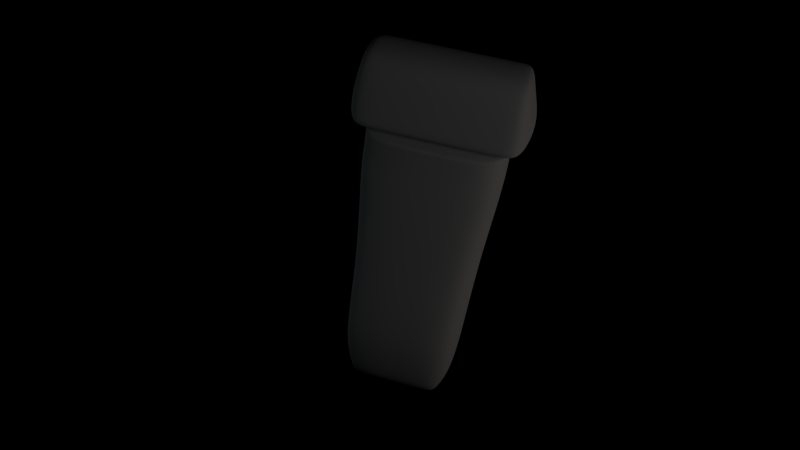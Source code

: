 # Source: serie7.blend  (saved by Blender 2.57.1; exported with 4.5.12 LTS)
import bpy
from mathutils import Matrix  # noqa: F401  (used for matrix-valued properties, if any)

bpy.ops.wm.read_factory_settings(use_empty=True)
scene = bpy.context.scene
scene.name = 'Scene'

# ---- collections
col_collection_1 = bpy.data.collections.new('Collection 1'); scene.collection.children.link(col_collection_1)

# ---- world
world_world = bpy.data.worlds.new('World'); scene.world = world_world
world_world.color = (0.0, 0.0, 0.0)
world_world.use_sun_shadow = False
world_world.sun_shadow_jitter_overblur = 0.0
world_world.cycles.sampling_method = 'MANUAL'
world_world.cycles.sample_map_resolution = 256

# ---- cameras
cam_camera = bpy.data.cameras.new('Camera')
cam_camera.clip_end = 100.0
cam_camera.lens = 35.0
cam_camera.ortho_scale = 7.314
cam_camera.dof.focus_distance = 0.0
cam_camera.dof.aperture_fstop = 128.0

# ---- lights
light_lamp_002 = bpy.data.lights.new('Lamp.002', 'AREA')
light_lamp_002.transmission_factor = 0.0
light_lamp_002.cutoff_distance = 30.0
light_lamp_002.energy = 62.83
light_lamp_002.shadow_buffer_clip_start = 1.001
light_lamp_002.shadow_soft_size = 5.942
light_lamp_002.shadow_maximum_resolution = 0.006
light_lamp_002.use_absolute_resolution = True
light_lamp_002.size = 5.942
light_lamp_002.size_y = 1.0
light_lamp_002.cycles.use_multiple_importance_sampling = False
light_lamp_001 = bpy.data.lights.new('Lamp.001', 'AREA')
light_lamp_001.color = (0.796, 0.9616, 1.0)
light_lamp_001.transmission_factor = 0.0
light_lamp_001.cutoff_distance = 30.0
light_lamp_001.energy = 15.71
light_lamp_001.shadow_buffer_clip_start = 1.001
light_lamp_001.shadow_soft_size = 5.942
light_lamp_001.shadow_maximum_resolution = 0.006
light_lamp_001.use_absolute_resolution = True
light_lamp_001.size = 5.942
light_lamp_001.size_y = 1.0
light_lamp_001.cycles.use_multiple_importance_sampling = False
light_lamp = bpy.data.lights.new('Lamp', 'AREA')
light_lamp.color = (1.0, 0.8628, 0.7435)
light_lamp.transmission_factor = 0.0
light_lamp.cutoff_distance = 30.0
light_lamp.energy = 31.42
light_lamp.shadow_buffer_clip_start = 1.001
light_lamp.shadow_soft_size = 5.942
light_lamp.shadow_maximum_resolution = 0.006
light_lamp.use_absolute_resolution = True
light_lamp.size = 5.942
light_lamp.size_y = 1.0
light_lamp.cycles.use_multiple_importance_sampling = False

# ---- meshes
me_cube_002 = bpy.data.meshes.new('Cube.002')
me_cube_002.from_pydata([(1.94, 1.078, -0.4898), (1.812, -0.9823, -1.005), (1.678, 0.0546, 1.025), (1.713, -0.9965, 0.7658), (0.0, -0.9823, -1.024), (0.0, 1.078, -0.4925), (0.0, -0.9965, 0.7651), (0.0, 0.0546, 1.027), (1.944, -1.023, -0.6539), (2.065, 0.9127, -0.1695), (0.0, -1.023, -0.6507), (0.0, 0.9127, -0.1516), (1.863, -1.065, 0.1639), (1.756, 0.4153, 0.5743), (0.0, -1.065, 0.1557), (0.0, 0.4153, 0.5696), (1.396, -0.9823, -1.024), (1.396, 1.078, -0.4925), (1.396, -0.9965, 0.7654), (1.396, 0.0546, 1.026), (1.396, -1.023, -0.6507), (1.396, 0.9127, -0.1516), (1.396, -1.065, 0.1598), (1.396, 0.4153, 0.572)], [], [(0, 9, 8, 1), (9, 13, 12, 8), (13, 2, 3, 12), (5, 17, 16, 4), (17, 0, 1, 16), (2, 19, 18, 3), (19, 7, 6, 18), (4, 16, 20, 10), (16, 1, 8, 20), (0, 17, 21, 9), (17, 5, 11, 21), (14, 22, 18, 6), (22, 12, 3, 18), (10, 20, 22, 14), (20, 8, 12, 22), (13, 23, 19, 2), (23, 15, 7, 19), (9, 21, 23, 13), (21, 11, 15, 23)])
me_cube_002.polygons.foreach_set('use_smooth', [True] * 19)
me_cube_002.use_remesh_preserve_volume = False
me_cube_002.use_remesh_preserve_attributes = False
me_cube_002.use_mirror_vertex_groups = False
me_cube_002.update()
me_cube_001 = bpy.data.meshes.new('Cube.001')
me_cube_001.from_pydata([(0.7942, 0.7531, -4.356), (0.7942, 0.4936, -4.48), (1.556, 0.9748, 3.054), (1.556, -0.989, 2.519), (1.398, -0.8229, -0.5237), (1.398, 1.446, -0.5237), (1.57, -0.9047, 1.978), (1.556, 1.235, 2.471), (1.574, -0.8797, 1.45), (1.574, 1.075, 1.831), (1.373, -1.03, -2.475), (1.373, 1.159, -2.611), (1.238, -0.5884, -3.755), (1.317, 0.9823, -3.5), (1.547, -0.9778, 2.447), (1.556, 1.005, 2.976), (5.96e-08, 0.4936, -4.48), (2.98e-07, 0.7531, -4.356), (-8.345e-07, -0.989, 2.519), (4.768e-07, 0.9748, 3.054), (-3.576e-07, -0.8229, -0.5237), (3.576e-07, 1.446, -0.5237), (-5.96e-07, -0.9047, 1.978), (4.768e-07, 1.235, 2.471), (-4.768e-07, -0.8797, 1.45), (3.576e-07, 1.075, 1.831), (-2.384e-07, -1.03, -2.475), (3.576e-07, 1.159, -2.611), (-1.192e-07, -0.5884, -3.755), (2.384e-07, 0.9823, -3.5), (-8.345e-07, -0.9778, 2.447), (4.768e-07, 1.005, 2.976), (0.7942, 0.6233, -4.418), (1.556, 0.007615, 2.742), (1.398, 0.3115, -0.5237), (1.563, 0.1654, 2.225), (1.574, 0.09788, 1.641), (1.373, 0.06461, -2.543), (1.277, 0.197, -3.627), (1.551, 0.02818, 2.668), (1.788e-07, 0.6233, -4.418), (-1.788e-07, 0.007616, 2.742)], [], [(8, 24, 20, 4), (6, 22, 24, 8), (9, 25, 23, 7), (5, 21, 25, 9), (4, 20, 26, 10), (11, 27, 21, 5), (12, 28, 16, 1), (10, 26, 28, 12), (13, 29, 27, 11), (0, 17, 29, 13), (14, 30, 22, 6), (3, 18, 30, 14), (15, 31, 19, 2), (7, 23, 31, 15), (9, 36, 34, 5), (36, 8, 4, 34), (7, 35, 36, 9), (35, 6, 8, 36), (5, 34, 37, 11), (34, 4, 10, 37), (32, 0, 13, 38), (38, 12, 1, 32), (11, 37, 38, 13), (37, 10, 12, 38), (15, 39, 35, 7), (39, 14, 6, 35), (2, 33, 39, 15), (33, 3, 14, 39), (0, 32, 40, 17), (32, 1, 16, 40), (19, 41, 33, 2), (41, 18, 3, 33)])
me_cube_001.polygons.foreach_set('use_smooth', [True] * 32)
_k = {(1, 12): 0.37255, (1, 16): 0.37255, (12, 28): 0.37255, (16, 28): 0.37255}
me_cube_001.attributes.new('crease_edge', 'FLOAT', 'EDGE').data.foreach_set('value', [_k.get((min(e.vertices), max(e.vertices)), 0.0) for e in me_cube_001.edges])
me_cube_001.use_remesh_preserve_volume = False
me_cube_001.use_remesh_preserve_attributes = False
me_cube_001.use_mirror_vertex_groups = False
me_cube_001.update()

# ---- objects
ob_lamp_002 = bpy.data.objects.new('Lamp.002', light_lamp_002)
ob_lamp_001 = bpy.data.objects.new('Lamp.001', light_lamp_001)
ob_cube_001 = bpy.data.objects.new('Cube.001', me_cube_002)
ob_cube = bpy.data.objects.new('Cube', me_cube_001)
ob_lamp = bpy.data.objects.new('Lamp', light_lamp)
ob_camera = bpy.data.objects.new('Camera', cam_camera)

# ---- transforms, parenting, visibility, modifiers, constraints
ob_lamp_002.location = (9.791, -12.05, 7.683)
ob_lamp_002.rotation_euler = (0.816, 0.9059, -4.639e-08)
ob_lamp_002.lock_rotations_4d = False
ob_lamp_002.empty_display_type = 'ARROWS'
ob_lamp_002.color = (0.0, 0.0, 0.0, 0.0)
ob_lamp_002.lineart.crease_threshold = 0.0
ob_lamp_001.location = (-11.9, 0.3262, 0.1109)
ob_lamp_001.rotation_euler = (-1.344e-07, 4.712, 0.0)
ob_lamp_001.lock_rotations_4d = False
ob_lamp_001.empty_display_type = 'ARROWS'
ob_lamp_001.color = (0.0, 0.0, 0.0, 0.0)
ob_lamp_001.lineart.crease_threshold = 0.0
ob_cube_001.location = (0.0, 0.0, 3.548)
ob_cube_001.lineart.crease_threshold = 0.0
_m = ob_cube_001.modifiers.new('Subsurf', 'SUBSURF')
_m.uv_smooth = 'PRESERVE_CORNERS'
_m.levels = 3
_m.render_levels = 3
_m = ob_cube_001.modifiers.new('Mirror', 'MIRROR')
_m.use_clip = True
ob_cube.location = (0.0, 0.0, 0.0)
ob_cube.lineart.crease_threshold = 0.0
_m = ob_cube.modifiers.new('Mirror', 'MIRROR')
_m = ob_cube.modifiers.new('Subsurf', 'SUBSURF')
_m.uv_smooth = 'PRESERVE_CORNERS'
_m.levels = 3
_m.render_levels = 3
ob_lamp.location = (11.61, 0.3262, 0.1109)
ob_lamp.rotation_euler = (-1.344e-07, 1.571, 0.0)
ob_lamp.lock_rotations_4d = False
ob_lamp.empty_display_type = 'ARROWS'
ob_lamp.color = (0.0, 0.0, 0.0, 0.0)
ob_lamp.lineart.crease_threshold = 0.0
ob_camera.location = (1.986, -15.73, 8.31)
ob_camera.rotation_euler = (1.095, -0.1476, 0.2339)
ob_camera.lock_rotations_4d = False
ob_camera.empty_display_type = 'ARROWS'
ob_camera.color = (0.0, 0.0, 0.0, 0.0)
ob_camera.display_type = 'WIRE'
ob_camera.lineart.crease_threshold = 0.0

# ---- collection membership
col_collection_1.objects.link(ob_lamp_002)
col_collection_1.objects.link(ob_lamp_001)
col_collection_1.objects.link(ob_cube_001)
col_collection_1.objects.link(ob_cube)
col_collection_1.objects.link(ob_lamp)
col_collection_1.objects.link(ob_camera)

# ---- scene / render settings (as saved in the file)
scene.camera = ob_camera
scene.frame_start = 1; scene.frame_end = 250; scene.frame_set(1)
scene.render.engine = 'BLENDER_EEVEE_NEXT'
scene.render.image_settings.color_mode = 'RGB'
scene.render.image_settings.compression = 90
scene.render.resolution_percentage = 50
scene.render.dither_intensity = 0.0
scene.render.bake_margin = 2
scene.render.bake_bias = 0.0
scene.cycles.use_denoising = False
scene.cycles.samples = 10
scene.cycles.sampling_pattern = 'TABULATED_SOBOL'
scene.cycles.light_sampling_threshold = 0.0
scene.cycles.use_adaptive_sampling = False
scene.cycles.use_light_tree = False
scene.cycles.blur_glossy = 0.0
scene.cycles.volume_bounces = 1
scene.cycles.pixel_filter_type = 'GAUSSIAN'
scene.cycles.sample_clamp_indirect = 0.0
scene.view_settings.view_transform = 'Standard'
bpy.context.view_layer.update()
